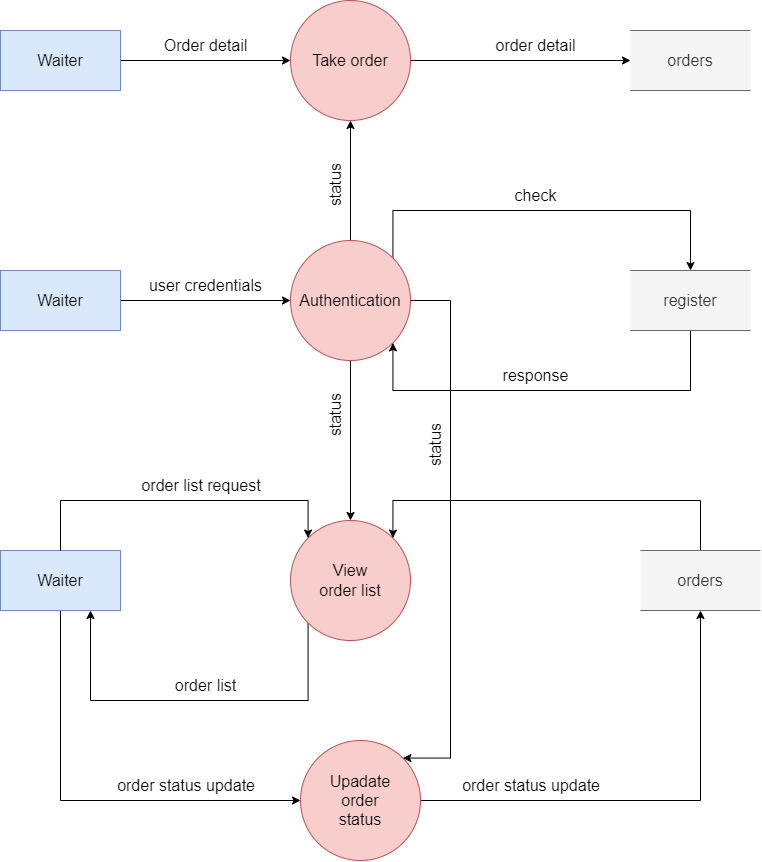

The diagram above was exported from draw.io. Its source (the exported page's mxGraphModel, read from the mxfile embedded in the PNG):
<mxGraphModel dx="1483" dy="733" grid="1" gridSize="10" guides="1" tooltips="1" connect="1" arrows="1" fold="1" page="1" pageScale="1" pageWidth="850" pageHeight="1100" math="0" shadow="0">
  <root>
    <mxCell id="0" />
    <mxCell id="1" parent="0" />
    <mxCell id="gZpp2rqTUuBkByPAIfBt-22" style="edgeStyle=orthogonalEdgeStyle;rounded=0;orthogonalLoop=1;jettySize=auto;html=1;exitX=1;exitY=0;exitDx=0;exitDy=0;entryX=0.5;entryY=0;entryDx=0;entryDy=0;" parent="1" source="gZpp2rqTUuBkByPAIfBt-6" target="gZpp2rqTUuBkByPAIfBt-14" edge="1">
      <mxGeometry relative="1" as="geometry">
        <Array as="points">
          <mxPoint x="442" y="330" />
          <mxPoint x="740" y="330" />
        </Array>
      </mxGeometry>
    </mxCell>
    <mxCell id="gZpp2rqTUuBkByPAIfBt-29" style="edgeStyle=orthogonalEdgeStyle;rounded=0;orthogonalLoop=1;jettySize=auto;html=1;exitX=0.5;exitY=0;exitDx=0;exitDy=0;entryX=0.5;entryY=1;entryDx=0;entryDy=0;" parent="1" source="gZpp2rqTUuBkByPAIfBt-6" target="gZpp2rqTUuBkByPAIfBt-8" edge="1">
      <mxGeometry relative="1" as="geometry" />
    </mxCell>
    <mxCell id="gZpp2rqTUuBkByPAIfBt-30" style="edgeStyle=orthogonalEdgeStyle;rounded=0;orthogonalLoop=1;jettySize=auto;html=1;exitX=0.5;exitY=1;exitDx=0;exitDy=0;entryX=0.5;entryY=0;entryDx=0;entryDy=0;" parent="1" source="gZpp2rqTUuBkByPAIfBt-6" target="gZpp2rqTUuBkByPAIfBt-7" edge="1">
      <mxGeometry relative="1" as="geometry" />
    </mxCell>
    <mxCell id="y-0qw0hL8FvECy1D-YNp-21" style="edgeStyle=orthogonalEdgeStyle;rounded=0;orthogonalLoop=1;jettySize=auto;html=1;exitX=1;exitY=0.5;exitDx=0;exitDy=0;entryX=1;entryY=0;entryDx=0;entryDy=0;fontSize=16;" edge="1" parent="1" source="gZpp2rqTUuBkByPAIfBt-6" target="y-0qw0hL8FvECy1D-YNp-20">
      <mxGeometry relative="1" as="geometry">
        <Array as="points">
          <mxPoint x="500" y="420" />
          <mxPoint x="500" y="878" />
        </Array>
      </mxGeometry>
    </mxCell>
    <mxCell id="gZpp2rqTUuBkByPAIfBt-6" value="&lt;span style=&quot;font-size: 16px;&quot;&gt;Authentication&lt;/span&gt;" style="ellipse;whiteSpace=wrap;html=1;aspect=fixed;fillColor=#f8cecc;strokeColor=#b85450;" parent="1" vertex="1">
      <mxGeometry x="340" y="360" width="120" height="120" as="geometry" />
    </mxCell>
    <mxCell id="gZpp2rqTUuBkByPAIfBt-31" style="edgeStyle=orthogonalEdgeStyle;rounded=0;orthogonalLoop=1;jettySize=auto;html=1;entryX=0.5;entryY=1;entryDx=0;entryDy=0;exitX=1;exitY=0.5;exitDx=0;exitDy=0;" parent="1" source="y-0qw0hL8FvECy1D-YNp-20" target="gZpp2rqTUuBkByPAIfBt-13" edge="1">
      <mxGeometry relative="1" as="geometry">
        <Array as="points">
          <mxPoint x="750" y="920" />
        </Array>
        <mxPoint x="530" y="960" as="sourcePoint" />
      </mxGeometry>
    </mxCell>
    <mxCell id="y-0qw0hL8FvECy1D-YNp-27" style="edgeStyle=orthogonalEdgeStyle;rounded=0;orthogonalLoop=1;jettySize=auto;html=1;exitX=0;exitY=1;exitDx=0;exitDy=0;entryX=0.75;entryY=1;entryDx=0;entryDy=0;fontSize=16;" edge="1" parent="1" source="gZpp2rqTUuBkByPAIfBt-7" target="gZpp2rqTUuBkByPAIfBt-10">
      <mxGeometry relative="1" as="geometry">
        <Array as="points">
          <mxPoint x="358" y="820" />
          <mxPoint x="140" y="820" />
        </Array>
      </mxGeometry>
    </mxCell>
    <mxCell id="gZpp2rqTUuBkByPAIfBt-7" value="View &lt;br&gt;order list" style="ellipse;whiteSpace=wrap;html=1;aspect=fixed;fontSize=16;fillColor=#f8cecc;strokeColor=#b85450;" parent="1" vertex="1">
      <mxGeometry x="340" y="640" width="120" height="120" as="geometry" />
    </mxCell>
    <mxCell id="gZpp2rqTUuBkByPAIfBt-17" style="edgeStyle=orthogonalEdgeStyle;rounded=0;orthogonalLoop=1;jettySize=auto;html=1;exitX=1;exitY=0.5;exitDx=0;exitDy=0;entryX=0;entryY=0.5;entryDx=0;entryDy=0;" parent="1" source="gZpp2rqTUuBkByPAIfBt-8" target="gZpp2rqTUuBkByPAIfBt-15" edge="1">
      <mxGeometry relative="1" as="geometry" />
    </mxCell>
    <mxCell id="gZpp2rqTUuBkByPAIfBt-8" value="Take order" style="ellipse;whiteSpace=wrap;html=1;aspect=fixed;fontSize=16;fillColor=#f8cecc;strokeColor=#b85450;" parent="1" vertex="1">
      <mxGeometry x="340" y="120" width="120" height="120" as="geometry" />
    </mxCell>
    <mxCell id="gZpp2rqTUuBkByPAIfBt-18" style="edgeStyle=orthogonalEdgeStyle;rounded=0;orthogonalLoop=1;jettySize=auto;html=1;exitX=1;exitY=0.5;exitDx=0;exitDy=0;" parent="1" source="gZpp2rqTUuBkByPAIfBt-9" target="gZpp2rqTUuBkByPAIfBt-6" edge="1">
      <mxGeometry relative="1" as="geometry" />
    </mxCell>
    <mxCell id="gZpp2rqTUuBkByPAIfBt-9" value="Waiter" style="rounded=0;whiteSpace=wrap;html=1;fontSize=16;fillColor=#dae8fc;strokeColor=#6c8ebf;" parent="1" vertex="1">
      <mxGeometry x="50" y="390" width="120" height="60" as="geometry" />
    </mxCell>
    <mxCell id="y-0qw0hL8FvECy1D-YNp-26" style="edgeStyle=orthogonalEdgeStyle;rounded=0;orthogonalLoop=1;jettySize=auto;html=1;exitX=0.5;exitY=1;exitDx=0;exitDy=0;entryX=0;entryY=0.5;entryDx=0;entryDy=0;fontSize=16;" edge="1" parent="1" source="gZpp2rqTUuBkByPAIfBt-10" target="y-0qw0hL8FvECy1D-YNp-20">
      <mxGeometry relative="1" as="geometry" />
    </mxCell>
    <mxCell id="gZpp2rqTUuBkByPAIfBt-10" value="Waiter" style="rounded=0;whiteSpace=wrap;html=1;fontSize=16;fillColor=#dae8fc;strokeColor=#6c8ebf;" parent="1" vertex="1">
      <mxGeometry x="50" y="670" width="120" height="60" as="geometry" />
    </mxCell>
    <mxCell id="gZpp2rqTUuBkByPAIfBt-16" style="edgeStyle=orthogonalEdgeStyle;rounded=0;orthogonalLoop=1;jettySize=auto;html=1;exitX=1;exitY=0.5;exitDx=0;exitDy=0;entryX=0;entryY=0.5;entryDx=0;entryDy=0;" parent="1" source="gZpp2rqTUuBkByPAIfBt-11" target="gZpp2rqTUuBkByPAIfBt-8" edge="1">
      <mxGeometry relative="1" as="geometry" />
    </mxCell>
    <mxCell id="gZpp2rqTUuBkByPAIfBt-11" value="Waiter" style="rounded=0;whiteSpace=wrap;html=1;fontSize=16;fillColor=#dae8fc;strokeColor=#6c8ebf;" parent="1" vertex="1">
      <mxGeometry x="50" y="150" width="120" height="60" as="geometry" />
    </mxCell>
    <mxCell id="y-0qw0hL8FvECy1D-YNp-30" style="edgeStyle=orthogonalEdgeStyle;rounded=0;orthogonalLoop=1;jettySize=auto;html=1;exitX=0.5;exitY=0;exitDx=0;exitDy=0;entryX=1;entryY=0;entryDx=0;entryDy=0;fontSize=16;" edge="1" parent="1" source="gZpp2rqTUuBkByPAIfBt-13" target="gZpp2rqTUuBkByPAIfBt-7">
      <mxGeometry relative="1" as="geometry">
        <Array as="points">
          <mxPoint x="750" y="620" />
          <mxPoint x="442" y="620" />
        </Array>
      </mxGeometry>
    </mxCell>
    <mxCell id="gZpp2rqTUuBkByPAIfBt-13" value="orders" style="shape=partialRectangle;whiteSpace=wrap;html=1;left=0;right=0;fillColor=#f5f5f5;fontSize=16;fontColor=#333333;strokeColor=#666666;" parent="1" vertex="1">
      <mxGeometry x="690" y="670" width="120" height="60" as="geometry" />
    </mxCell>
    <mxCell id="gZpp2rqTUuBkByPAIfBt-33" style="edgeStyle=orthogonalEdgeStyle;rounded=0;orthogonalLoop=1;jettySize=auto;html=1;exitX=0.5;exitY=1;exitDx=0;exitDy=0;entryX=1;entryY=1;entryDx=0;entryDy=0;" parent="1" source="gZpp2rqTUuBkByPAIfBt-14" target="gZpp2rqTUuBkByPAIfBt-6" edge="1">
      <mxGeometry relative="1" as="geometry">
        <Array as="points">
          <mxPoint x="740" y="510" />
          <mxPoint x="442" y="510" />
        </Array>
      </mxGeometry>
    </mxCell>
    <mxCell id="gZpp2rqTUuBkByPAIfBt-14" value="register" style="shape=partialRectangle;whiteSpace=wrap;html=1;left=0;right=0;fillColor=#f5f5f5;fontSize=16;fontColor=#333333;strokeColor=#666666;" parent="1" vertex="1">
      <mxGeometry x="680" y="390" width="120" height="60" as="geometry" />
    </mxCell>
    <mxCell id="gZpp2rqTUuBkByPAIfBt-15" value="orders" style="shape=partialRectangle;whiteSpace=wrap;html=1;left=0;right=0;fillColor=#f5f5f5;fontSize=16;fontColor=#333333;strokeColor=#666666;" parent="1" vertex="1">
      <mxGeometry x="680" y="150" width="120" height="60" as="geometry" />
    </mxCell>
    <mxCell id="gZpp2rqTUuBkByPAIfBt-24" style="edgeStyle=orthogonalEdgeStyle;rounded=0;orthogonalLoop=1;jettySize=auto;html=1;exitX=0.5;exitY=0;exitDx=0;exitDy=0;entryX=0;entryY=0;entryDx=0;entryDy=0;" parent="1" source="gZpp2rqTUuBkByPAIfBt-10" edge="1" target="gZpp2rqTUuBkByPAIfBt-7">
      <mxGeometry relative="1" as="geometry">
        <mxPoint x="89.99640687118003" y="617.5735931288202" as="sourcePoint" />
        <mxPoint x="357.57" y="620" as="targetPoint" />
        <Array as="points">
          <mxPoint x="110" y="620" />
          <mxPoint x="358" y="620" />
        </Array>
      </mxGeometry>
    </mxCell>
    <mxCell id="y-0qw0hL8FvECy1D-YNp-1" value="Order detail" style="text;html=1;resizable=0;autosize=1;align=center;verticalAlign=middle;points=[];fillColor=none;strokeColor=none;rounded=0;fontSize=16;" vertex="1" parent="1">
      <mxGeometry x="200" y="150" width="110" height="30" as="geometry" />
    </mxCell>
    <mxCell id="y-0qw0hL8FvECy1D-YNp-2" value="order detail" style="text;html=1;resizable=0;autosize=1;align=center;verticalAlign=middle;points=[];fillColor=none;strokeColor=none;rounded=0;fontSize=16;" vertex="1" parent="1">
      <mxGeometry x="535" y="150" width="100" height="30" as="geometry" />
    </mxCell>
    <mxCell id="y-0qw0hL8FvECy1D-YNp-3" value="check" style="text;html=1;resizable=0;autosize=1;align=center;verticalAlign=middle;points=[];fillColor=none;strokeColor=none;rounded=0;fontSize=16;" vertex="1" parent="1">
      <mxGeometry x="550" y="300" width="70" height="30" as="geometry" />
    </mxCell>
    <mxCell id="y-0qw0hL8FvECy1D-YNp-4" value="response" style="text;html=1;resizable=0;autosize=1;align=center;verticalAlign=middle;points=[];fillColor=none;strokeColor=none;rounded=0;fontSize=16;" vertex="1" parent="1">
      <mxGeometry x="540" y="480" width="90" height="30" as="geometry" />
    </mxCell>
    <mxCell id="y-0qw0hL8FvECy1D-YNp-7" value="order status update&amp;nbsp;&amp;nbsp;" style="text;html=1;resizable=0;autosize=1;align=center;verticalAlign=middle;points=[];fillColor=none;strokeColor=none;rounded=0;fontSize=16;" vertex="1" parent="1">
      <mxGeometry x="500" y="890" width="170" height="30" as="geometry" />
    </mxCell>
    <mxCell id="y-0qw0hL8FvECy1D-YNp-11" value="order list" style="text;html=1;resizable=0;autosize=1;align=center;verticalAlign=middle;points=[];fillColor=none;strokeColor=none;rounded=0;fontSize=16;" vertex="1" parent="1">
      <mxGeometry x="215" y="790" width="80" height="30" as="geometry" />
    </mxCell>
    <mxCell id="y-0qw0hL8FvECy1D-YNp-12" value="order status update&amp;nbsp;&amp;nbsp;" style="text;html=1;resizable=0;autosize=1;align=center;verticalAlign=middle;points=[];fillColor=none;strokeColor=none;rounded=0;fontSize=16;" vertex="1" parent="1">
      <mxGeometry x="155" y="890" width="170" height="30" as="geometry" />
    </mxCell>
    <mxCell id="y-0qw0hL8FvECy1D-YNp-13" value="order list request&amp;nbsp;&amp;nbsp;" style="text;html=1;resizable=0;autosize=1;align=center;verticalAlign=middle;points=[];fillColor=none;strokeColor=none;rounded=0;fontSize=16;" vertex="1" parent="1">
      <mxGeometry x="180" y="590" width="150" height="30" as="geometry" />
    </mxCell>
    <mxCell id="y-0qw0hL8FvECy1D-YNp-15" value="user credentials" style="text;html=1;resizable=0;autosize=1;align=center;verticalAlign=middle;points=[];fillColor=none;strokeColor=none;rounded=0;fontSize=16;" vertex="1" parent="1">
      <mxGeometry x="185" y="390" width="140" height="30" as="geometry" />
    </mxCell>
    <mxCell id="y-0qw0hL8FvECy1D-YNp-16" value="status" style="text;html=1;resizable=0;autosize=1;align=center;verticalAlign=middle;points=[];fillColor=none;strokeColor=none;rounded=0;fontSize=16;rotation=270;" vertex="1" parent="1">
      <mxGeometry x="350" y="290" width="70" height="30" as="geometry" />
    </mxCell>
    <mxCell id="y-0qw0hL8FvECy1D-YNp-17" value="status" style="text;html=1;resizable=0;autosize=1;align=center;verticalAlign=middle;points=[];fillColor=none;strokeColor=none;rounded=0;fontSize=16;rotation=270;" vertex="1" parent="1">
      <mxGeometry x="350" y="520" width="70" height="30" as="geometry" />
    </mxCell>
    <mxCell id="y-0qw0hL8FvECy1D-YNp-20" value="Upadate&lt;br&gt;order&lt;br&gt;status" style="ellipse;whiteSpace=wrap;html=1;aspect=fixed;fontSize=16;fillColor=#f8cecc;strokeColor=#b85450;" vertex="1" parent="1">
      <mxGeometry x="350" y="860" width="120" height="120" as="geometry" />
    </mxCell>
    <mxCell id="y-0qw0hL8FvECy1D-YNp-22" value="status" style="text;html=1;resizable=0;autosize=1;align=center;verticalAlign=middle;points=[];fillColor=none;strokeColor=none;rounded=0;fontSize=16;rotation=270;" vertex="1" parent="1">
      <mxGeometry x="450" y="550" width="70" height="30" as="geometry" />
    </mxCell>
  </root>
</mxGraphModel>